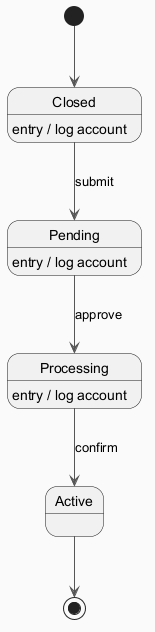

The diagram above was rendered by PlantUML. Its source (embedded in the PNG):
@startuml
skinparam backgroundColor #FAFAFA
skinparam classBackgroundColor #FFF3E0
skinparam classBorderColor #E65100
skinparam ArrowColor #555555
[*] --> Closed
Closed --> Pending : submit
Closed : entry / log account
Pending --> Processing : approve
Pending : entry / log account
Processing --> Active : confirm
Processing : entry / log account
Active --> [*]
@enduml